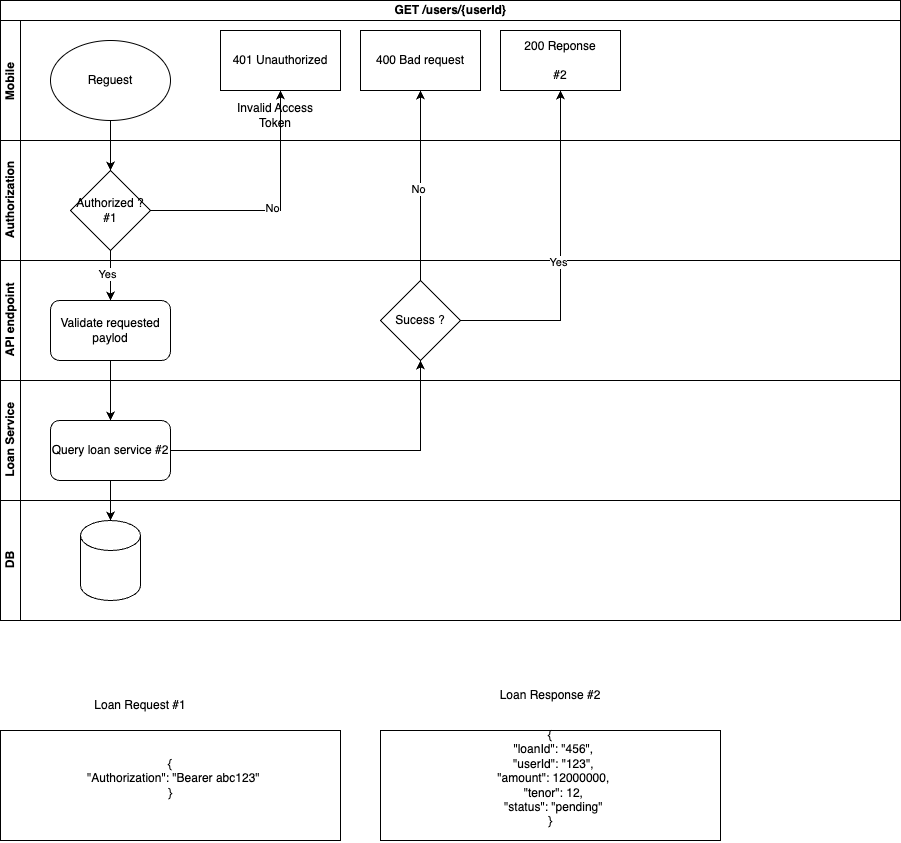

The diagram above was exported from draw.io. Its source (the exported page's mxGraphModel, read from the mxfile embedded in the PNG):
<mxGraphModel dx="1242" dy="771" grid="1" gridSize="10" guides="1" tooltips="1" connect="1" arrows="1" fold="1" page="1" pageScale="1" pageWidth="850" pageHeight="1100" math="0" shadow="0">
  <root>
    <mxCell id="iDtkUq4wtXTKA_l4jRMf-0" />
    <mxCell id="iDtkUq4wtXTKA_l4jRMf-1" parent="iDtkUq4wtXTKA_l4jRMf-0" />
    <mxCell id="iDtkUq4wtXTKA_l4jRMf-2" value="GET /users/{userId}" style="swimlane;childLayout=stackLayout;resizeParent=1;resizeParentMax=0;horizontal=1;startSize=20;horizontalStack=0;html=1;" parent="iDtkUq4wtXTKA_l4jRMf-1" vertex="1">
      <mxGeometry x="20" y="30" width="900" height="620" as="geometry" />
    </mxCell>
    <mxCell id="iDtkUq4wtXTKA_l4jRMf-3" value="Mobile&amp;nbsp;" style="swimlane;startSize=20;horizontal=0;html=1;" parent="iDtkUq4wtXTKA_l4jRMf-2" vertex="1">
      <mxGeometry y="20" width="900" height="120" as="geometry" />
    </mxCell>
    <mxCell id="iDtkUq4wtXTKA_l4jRMf-4" value="Reguest" style="ellipse;whiteSpace=wrap;html=1;" parent="iDtkUq4wtXTKA_l4jRMf-3" vertex="1">
      <mxGeometry x="50" y="20" width="120" height="80" as="geometry" />
    </mxCell>
    <mxCell id="iDtkUq4wtXTKA_l4jRMf-5" value="200 Reponse&lt;br&gt;&lt;br&gt;#2" style="rounded=0;whiteSpace=wrap;html=1;" parent="iDtkUq4wtXTKA_l4jRMf-3" vertex="1">
      <mxGeometry x="500" y="10" width="120" height="60" as="geometry" />
    </mxCell>
    <mxCell id="iDtkUq4wtXTKA_l4jRMf-6" value="400 Bad request" style="rounded=0;whiteSpace=wrap;html=1;" parent="iDtkUq4wtXTKA_l4jRMf-3" vertex="1">
      <mxGeometry x="360" y="10" width="120" height="60" as="geometry" />
    </mxCell>
    <mxCell id="iDtkUq4wtXTKA_l4jRMf-7" value="401 Unauthorized" style="rounded=0;whiteSpace=wrap;html=1;" parent="iDtkUq4wtXTKA_l4jRMf-3" vertex="1">
      <mxGeometry x="220" y="10" width="120" height="60" as="geometry" />
    </mxCell>
    <mxCell id="iDtkUq4wtXTKA_l4jRMf-8" value="Invalid Access Token" style="text;html=1;strokeColor=none;fillColor=none;align=center;verticalAlign=middle;whiteSpace=wrap;rounded=0;" parent="iDtkUq4wtXTKA_l4jRMf-3" vertex="1">
      <mxGeometry x="220" y="80" width="110" height="30" as="geometry" />
    </mxCell>
    <mxCell id="iDtkUq4wtXTKA_l4jRMf-9" value="Authorization" style="swimlane;startSize=20;horizontal=0;html=1;" parent="iDtkUq4wtXTKA_l4jRMf-2" vertex="1">
      <mxGeometry y="140" width="900" height="120" as="geometry" />
    </mxCell>
    <mxCell id="iDtkUq4wtXTKA_l4jRMf-10" value="Authorized ? #1" style="rhombus;whiteSpace=wrap;html=1;" parent="iDtkUq4wtXTKA_l4jRMf-9" vertex="1">
      <mxGeometry x="70" y="30" width="80" height="80" as="geometry" />
    </mxCell>
    <mxCell id="iDtkUq4wtXTKA_l4jRMf-11" value="API endpoint" style="swimlane;startSize=20;horizontal=0;html=1;" parent="iDtkUq4wtXTKA_l4jRMf-2" vertex="1">
      <mxGeometry y="260" width="900" height="120" as="geometry" />
    </mxCell>
    <mxCell id="iDtkUq4wtXTKA_l4jRMf-12" value="Sucess ?" style="rhombus;whiteSpace=wrap;html=1;" parent="iDtkUq4wtXTKA_l4jRMf-11" vertex="1">
      <mxGeometry x="380" y="20" width="80" height="80" as="geometry" />
    </mxCell>
    <mxCell id="iDtkUq4wtXTKA_l4jRMf-13" value="Validate requested paylod" style="rounded=1;whiteSpace=wrap;html=1;" parent="iDtkUq4wtXTKA_l4jRMf-11" vertex="1">
      <mxGeometry x="50" y="40" width="120" height="60" as="geometry" />
    </mxCell>
    <mxCell id="iDtkUq4wtXTKA_l4jRMf-14" value="Loan Service" style="swimlane;startSize=20;horizontal=0;html=1;" parent="iDtkUq4wtXTKA_l4jRMf-2" vertex="1">
      <mxGeometry y="380" width="900" height="120" as="geometry" />
    </mxCell>
    <mxCell id="iDtkUq4wtXTKA_l4jRMf-15" value="Query loan service #2" style="rounded=1;whiteSpace=wrap;html=1;" parent="iDtkUq4wtXTKA_l4jRMf-14" vertex="1">
      <mxGeometry x="50" y="40" width="120" height="60" as="geometry" />
    </mxCell>
    <mxCell id="iDtkUq4wtXTKA_l4jRMf-16" value="DB" style="swimlane;startSize=20;horizontal=0;html=1;" parent="iDtkUq4wtXTKA_l4jRMf-2" vertex="1">
      <mxGeometry y="500" width="900" height="120" as="geometry" />
    </mxCell>
    <mxCell id="iDtkUq4wtXTKA_l4jRMf-17" value="" style="shape=cylinder3;whiteSpace=wrap;html=1;boundedLbl=1;backgroundOutline=1;size=15;" parent="iDtkUq4wtXTKA_l4jRMf-16" vertex="1">
      <mxGeometry x="80" y="20" width="60" height="80" as="geometry" />
    </mxCell>
    <mxCell id="iDtkUq4wtXTKA_l4jRMf-18" value="" style="edgeStyle=orthogonalEdgeStyle;rounded=0;orthogonalLoop=1;jettySize=auto;html=1;" parent="iDtkUq4wtXTKA_l4jRMf-2" source="iDtkUq4wtXTKA_l4jRMf-15" target="iDtkUq4wtXTKA_l4jRMf-17" edge="1">
      <mxGeometry relative="1" as="geometry" />
    </mxCell>
    <mxCell id="iDtkUq4wtXTKA_l4jRMf-19" value="" style="endArrow=classic;html=1;rounded=0;exitX=0.5;exitY=0;exitDx=0;exitDy=0;entryX=0.5;entryY=1;entryDx=0;entryDy=0;" parent="iDtkUq4wtXTKA_l4jRMf-2" source="iDtkUq4wtXTKA_l4jRMf-12" target="iDtkUq4wtXTKA_l4jRMf-6" edge="1">
      <mxGeometry width="50" height="50" relative="1" as="geometry">
        <mxPoint x="470" y="330" as="sourcePoint" />
        <mxPoint x="550" y="110" as="targetPoint" />
        <Array as="points" />
      </mxGeometry>
    </mxCell>
    <mxCell id="iDtkUq4wtXTKA_l4jRMf-20" value="No" style="edgeLabel;html=1;align=center;verticalAlign=middle;resizable=0;points=[];" parent="iDtkUq4wtXTKA_l4jRMf-19" vertex="1" connectable="0">
      <mxGeometry x="-0.0353" y="3" relative="1" as="geometry">
        <mxPoint as="offset" />
      </mxGeometry>
    </mxCell>
    <mxCell id="iDtkUq4wtXTKA_l4jRMf-21" value="" style="endArrow=classic;html=1;rounded=0;exitX=1;exitY=0.5;exitDx=0;exitDy=0;entryX=0.5;entryY=1;entryDx=0;entryDy=0;" parent="iDtkUq4wtXTKA_l4jRMf-2" source="iDtkUq4wtXTKA_l4jRMf-12" target="iDtkUq4wtXTKA_l4jRMf-5" edge="1">
      <mxGeometry width="50" height="50" relative="1" as="geometry">
        <mxPoint x="530" y="330" as="sourcePoint" />
        <mxPoint x="540" y="100" as="targetPoint" />
        <Array as="points">
          <mxPoint x="560" y="320" />
        </Array>
      </mxGeometry>
    </mxCell>
    <mxCell id="iDtkUq4wtXTKA_l4jRMf-22" value="Yes" style="edgeLabel;html=1;align=center;verticalAlign=middle;resizable=0;points=[];" parent="iDtkUq4wtXTKA_l4jRMf-21" vertex="1" connectable="0">
      <mxGeometry x="-0.0353" y="3" relative="1" as="geometry">
        <mxPoint as="offset" />
      </mxGeometry>
    </mxCell>
    <mxCell id="iDtkUq4wtXTKA_l4jRMf-23" value="" style="endArrow=classic;html=1;rounded=0;exitX=0.5;exitY=1;exitDx=0;exitDy=0;entryX=0.5;entryY=0;entryDx=0;entryDy=0;" parent="iDtkUq4wtXTKA_l4jRMf-2" source="iDtkUq4wtXTKA_l4jRMf-4" target="iDtkUq4wtXTKA_l4jRMf-10" edge="1">
      <mxGeometry width="50" height="50" relative="1" as="geometry">
        <mxPoint x="320" y="340" as="sourcePoint" />
        <mxPoint x="370" y="290" as="targetPoint" />
      </mxGeometry>
    </mxCell>
    <mxCell id="iDtkUq4wtXTKA_l4jRMf-24" value="" style="endArrow=classic;html=1;rounded=0;exitX=1;exitY=0.5;exitDx=0;exitDy=0;entryX=0.5;entryY=1;entryDx=0;entryDy=0;" parent="iDtkUq4wtXTKA_l4jRMf-2" source="iDtkUq4wtXTKA_l4jRMf-10" target="iDtkUq4wtXTKA_l4jRMf-7" edge="1">
      <mxGeometry width="50" height="50" relative="1" as="geometry">
        <mxPoint x="470" y="330" as="sourcePoint" />
        <mxPoint x="570" y="100" as="targetPoint" />
        <Array as="points">
          <mxPoint x="280" y="210" />
        </Array>
      </mxGeometry>
    </mxCell>
    <mxCell id="iDtkUq4wtXTKA_l4jRMf-25" value="No" style="edgeLabel;html=1;align=center;verticalAlign=middle;resizable=0;points=[];" parent="iDtkUq4wtXTKA_l4jRMf-24" vertex="1" connectable="0">
      <mxGeometry x="-0.0353" y="3" relative="1" as="geometry">
        <mxPoint as="offset" />
      </mxGeometry>
    </mxCell>
    <mxCell id="iDtkUq4wtXTKA_l4jRMf-26" value="" style="edgeStyle=orthogonalEdgeStyle;rounded=0;orthogonalLoop=1;jettySize=auto;html=1;" parent="iDtkUq4wtXTKA_l4jRMf-2" source="iDtkUq4wtXTKA_l4jRMf-10" edge="1">
      <mxGeometry relative="1" as="geometry">
        <mxPoint x="110" y="300" as="targetPoint" />
      </mxGeometry>
    </mxCell>
    <mxCell id="iDtkUq4wtXTKA_l4jRMf-27" value="Yes" style="edgeLabel;html=1;align=center;verticalAlign=middle;resizable=0;points=[];" parent="iDtkUq4wtXTKA_l4jRMf-26" vertex="1" connectable="0">
      <mxGeometry x="-0.1" y="-4" relative="1" as="geometry">
        <mxPoint as="offset" />
      </mxGeometry>
    </mxCell>
    <mxCell id="iDtkUq4wtXTKA_l4jRMf-28" value="" style="edgeStyle=orthogonalEdgeStyle;rounded=0;orthogonalLoop=1;jettySize=auto;html=1;exitX=1;exitY=0.5;exitDx=0;exitDy=0;" parent="iDtkUq4wtXTKA_l4jRMf-2" source="iDtkUq4wtXTKA_l4jRMf-15" target="iDtkUq4wtXTKA_l4jRMf-12" edge="1">
      <mxGeometry relative="1" as="geometry">
        <mxPoint x="170" y="320" as="sourcePoint" />
        <mxPoint x="270" y="320" as="targetPoint" />
      </mxGeometry>
    </mxCell>
    <mxCell id="iDtkUq4wtXTKA_l4jRMf-29" value="" style="edgeStyle=orthogonalEdgeStyle;rounded=0;orthogonalLoop=1;jettySize=auto;html=1;" parent="iDtkUq4wtXTKA_l4jRMf-2" source="iDtkUq4wtXTKA_l4jRMf-13" target="iDtkUq4wtXTKA_l4jRMf-15" edge="1">
      <mxGeometry relative="1" as="geometry" />
    </mxCell>
    <mxCell id="iDtkUq4wtXTKA_l4jRMf-30" value="&lt;div&gt;&lt;div&gt;{&lt;/div&gt;&lt;div&gt;&amp;nbsp; &quot;Authorization&quot;: &quot;Bearer abc123&quot;&lt;/div&gt;&lt;div&gt;}&lt;/div&gt;&lt;/div&gt;&lt;div&gt;&lt;br&gt;&lt;/div&gt;" style="rounded=0;whiteSpace=wrap;html=1;" parent="iDtkUq4wtXTKA_l4jRMf-1" vertex="1">
      <mxGeometry x="20" y="760" width="340" height="110" as="geometry" />
    </mxCell>
    <mxCell id="iDtkUq4wtXTKA_l4jRMf-31" value="Loan Request #1" style="text;html=1;strokeColor=none;fillColor=none;align=center;verticalAlign=middle;whiteSpace=wrap;rounded=0;" parent="iDtkUq4wtXTKA_l4jRMf-1" vertex="1">
      <mxGeometry x="90" y="720" width="140" height="30" as="geometry" />
    </mxCell>
    <mxCell id="iDtkUq4wtXTKA_l4jRMf-32" value="&lt;div&gt;&lt;div&gt;&lt;div&gt;{&lt;/div&gt;&lt;div&gt;&amp;nbsp; &quot;loanId&quot;: &quot;456&quot;,&lt;/div&gt;&lt;div&gt;&amp;nbsp; &quot;userId&quot;: &quot;123&quot;,&lt;/div&gt;&lt;div&gt;&amp;nbsp; &quot;amount&quot;: 12000000,&lt;/div&gt;&lt;div&gt;&amp;nbsp; &quot;tenor&quot;: 12,&lt;/div&gt;&lt;div&gt;&amp;nbsp; &quot;status&quot;: &quot;pending&quot;&lt;/div&gt;&lt;div&gt;}&lt;/div&gt;&lt;/div&gt;&lt;/div&gt;&lt;div&gt;&lt;br&gt;&lt;/div&gt;" style="rounded=0;whiteSpace=wrap;html=1;" parent="iDtkUq4wtXTKA_l4jRMf-1" vertex="1">
      <mxGeometry x="400" y="760" width="340" height="110" as="geometry" />
    </mxCell>
    <mxCell id="iDtkUq4wtXTKA_l4jRMf-33" value="Loan Response #2" style="text;html=1;strokeColor=none;fillColor=none;align=center;verticalAlign=middle;whiteSpace=wrap;rounded=0;" parent="iDtkUq4wtXTKA_l4jRMf-1" vertex="1">
      <mxGeometry x="500" y="710" width="140" height="30" as="geometry" />
    </mxCell>
  </root>
</mxGraphModel>